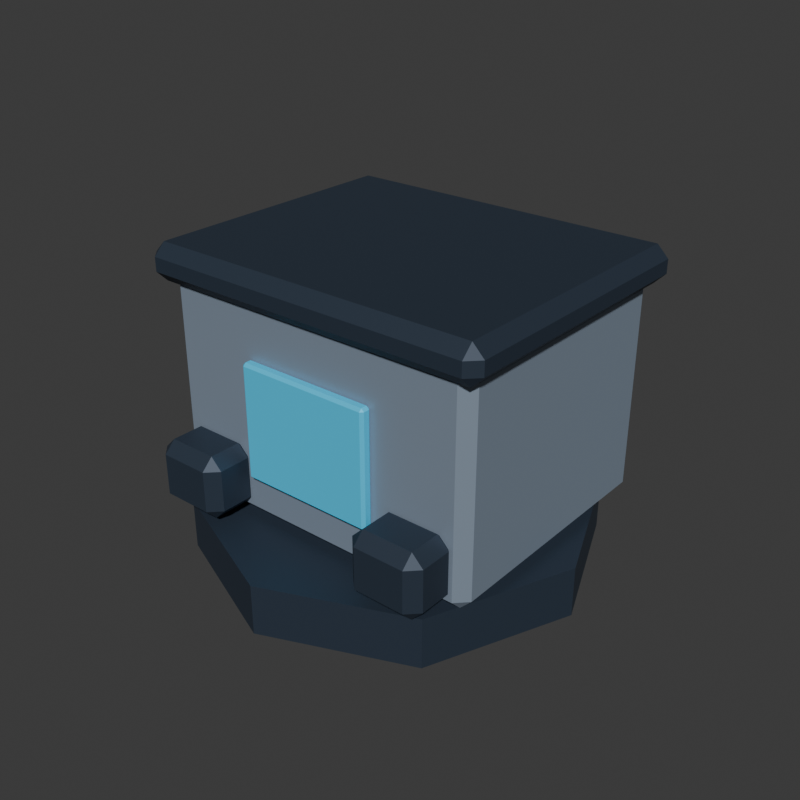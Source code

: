 # Source: depot.blend  (saved by Blender 5.2.44; exported with 4.5.12 LTS)
import bpy
from mathutils import Matrix  # noqa: F401  (used for matrix-valued properties, if any)

bpy.ops.wm.read_factory_settings(use_empty=True)
scene = bpy.context.scene
scene.name = 'Scene'

# ---- collections
col_collection = bpy.data.collections.new('Collection'); scene.collection.children.link(col_collection)

# ---- materials (node trees are filled in below, after node groups)
mat_structuredark = bpy.data.materials.new('StructureDark')
mat_structuredark.diffuse_color = (0.034, 0.051, 0.078, 1.0)
mat_structurelight = bpy.data.materials.new('StructureLight')
mat_structurelight.diffuse_color = (0.292, 0.363, 0.455, 1.0)
mat_factionaccent = bpy.data.materials.new('FactionAccent')
mat_factionaccent.diffuse_color = (0.039, 0.546, 0.835, 1.0)

# ---- material node trees
mat_structuredark.use_nodes = True; mat_structuredark.node_tree.nodes.clear()
_N = mat_structuredark.node_tree.nodes; _L = mat_structuredark.node_tree.links
n0 = _N.new('ShaderNodeBsdfPrincipled'); n0.name = 'Principled BSDF'; n0.location = (-200, 100)
n0.inputs[0].default_value = (0.034, 0.051, 0.078, 1.0)
n0.inputs[1].default_value = 0.35
n0.inputs[2].default_value = 0.56
n0.inputs[10].default_value = 0.005
n1 = _N.new('ShaderNodeOutputMaterial'); n1.name = 'Material Output'; n1.location = (200, 100)
_L.new(n0.outputs[0], n1.inputs[0])
n1.is_active_output = True
mat_structurelight.use_nodes = True; mat_structurelight.node_tree.nodes.clear()
_N = mat_structurelight.node_tree.nodes; _L = mat_structurelight.node_tree.links
n0 = _N.new('ShaderNodeBsdfPrincipled'); n0.name = 'Principled BSDF'; n0.location = (-200, 100)
n0.inputs[0].default_value = (0.292, 0.363, 0.455, 1.0)
n0.inputs[1].default_value = 0.35
n0.inputs[2].default_value = 0.56
n0.inputs[10].default_value = 0.005
n1 = _N.new('ShaderNodeOutputMaterial'); n1.name = 'Material Output'; n1.location = (200, 100)
_L.new(n0.outputs[0], n1.inputs[0])
n1.is_active_output = True
mat_factionaccent.use_nodes = True; mat_factionaccent.node_tree.nodes.clear()
_N = mat_factionaccent.node_tree.nodes; _L = mat_factionaccent.node_tree.links
n0 = _N.new('ShaderNodeBsdfPrincipled'); n0.name = 'Principled BSDF'; n0.location = (-200, 100)
n0.inputs[0].default_value = (0.039, 0.546, 0.835, 1.0)
n0.inputs[1].default_value = 0.1
n0.inputs[2].default_value = 0.56
n0.inputs[10].default_value = 0.005
n0.inputs[27].default_value = (0.039, 0.546, 0.835, 1.0)
n0.inputs[28].default_value = 0.12
n1 = _N.new('ShaderNodeOutputMaterial'); n1.name = 'Material Output'; n1.location = (200, 100)
_L.new(n0.outputs[0], n1.inputs[0])
n1.is_active_output = True

# ---- world
world_world = bpy.data.worlds.new('World'); scene.world = world_world
world_world.use_nodes = True; world_world.node_tree.nodes.clear()
_N = world_world.node_tree.nodes; _L = world_world.node_tree.links
n0 = _N.new('ShaderNodeOutputWorld'); n0.name = 'World Output'; n0.location = (200, 100)
n1 = _N.new('ShaderNodeBackground'); n1.name = 'Background'; n1.location = (-200, 100)
n1.inputs[0].default_value = (0.05088, 0.05088, 0.05088, 1.0)
_L.new(n1.outputs[0], n0.inputs[0])
n0.is_active_output = True
world_world.color = (0.004, 0.008, 0.02)
world_world.sun_shadow_jitter_overblur = 0.0

# ---- meshes
me_cylinder_003 = bpy.data.meshes.new('Cylinder.003')
me_cylinder_003.from_pydata([(0.0, 0.43, -0.055), (0.0, 0.43, 0.055), (0.3041, 0.3041, -0.055), (0.3041, 0.3041, 0.055), (0.43, 0.0, -0.055), (0.43, 0.0, 0.055), (0.3041, -0.3041, -0.055), (0.3041, -0.3041, 0.055), (0.0, -0.43, -0.055), (0.0, -0.43, 0.055), (-0.3041, -0.3041, -0.055), (-0.3041, -0.3041, 0.055), (-0.43, 0.0, -0.055), (-0.43, 0.0, 0.055), (-0.3041, 0.3041, -0.055), (-0.3041, 0.3041, 0.055)], [], [(0, 1, 3, 2), (2, 3, 5, 4), (4, 5, 7, 6), (6, 7, 9, 8), (8, 9, 11, 10), (10, 11, 13, 12), (3, 1, 15, 13, 11, 9, 7, 5), (12, 13, 15, 14), (14, 15, 1, 0), (0, 2, 4, 6, 8, 10, 12, 14)])
_uv = me_cylinder_003.uv_layers.new(name='UVMap')
_uv.uv.foreach_set('vector', [1.0, 0.5, 1.0, 1.0, 0.875, 1.0, 0.875, 0.5, 0.875, 0.5, 0.875, 1.0, 0.75, 1.0, 0.75, 0.5, 0.75, 0.5, 0.75, 1.0, 0.625, 1.0, 0.625, 0.5, 0.625, 0.5, 0.625, 1.0, 0.5, 1.0, 0.5, 0.5, 0.5, 0.5, 0.5, 1.0, 0.375, 1.0, 0.375, 0.5, 0.375, 0.5, 0.375, 1.0, 0.25, 1.0, 0.25, 0.5, 0.4197, 0.4197, 0.25, 0.49, 0.08029, 0.4197, 0.01, 0.25, 0.08029, 0.08029, 0.25, 0.01, 0.4197, 0.08029, 0.49, 0.25, 0.25, 0.5, 0.25, 1.0, 0.125, 1.0, 0.125, 0.5, 0.125, 0.5, 0.125, 1.0, 0.0, 1.0, 0.0, 0.5, 0.75, 0.49, 0.9197, 0.4197, 0.99, 0.25, 0.9197, 0.08029, 0.75, 0.01, 0.5803, 0.08029, 0.51, 0.25, 0.5803, 0.4197])
me_cylinder_003.materials.append(mat_structuredark)
me_cylinder_003.update()
me_cube_010 = bpy.data.meshes.new('Cube.010')
me_cube_010.from_pydata([(-0.335, -0.265, -0.24), (-0.335, -0.29, -0.215), (-0.36, -0.265, -0.215), (-0.335, -0.29, 0.215), (-0.335, -0.265, 0.24), (-0.36, -0.265, 0.215), (-0.335, 0.265, -0.24), (-0.36, 0.265, -0.215), (-0.335, 0.29, -0.215), (-0.335, 0.265, 0.24), (-0.335, 0.29, 0.215), (-0.36, 0.265, 0.215), (0.335, -0.265, -0.24), (0.36, -0.265, -0.215), (0.335, -0.29, -0.215), (0.335, -0.265, 0.24), (0.335, -0.29, 0.215), (0.36, -0.265, 0.215), (0.335, 0.265, -0.24), (0.335, 0.29, -0.215), (0.36, 0.265, -0.215), (0.335, 0.265, 0.24), (0.36, 0.265, 0.215), (0.335, 0.29, 0.215)], [], [(0, 1, 2), (3, 4, 5), (6, 7, 8), (9, 10, 11), (12, 13, 14), (15, 16, 17), (18, 19, 20), (21, 22, 23), (6, 0, 2, 7), (1, 3, 5, 2), (4, 9, 11, 5), (10, 8, 7, 11), (18, 6, 8, 19), (9, 21, 23, 10), (22, 20, 19, 23), (12, 18, 20, 13), (21, 15, 17, 22), (16, 14, 13, 17), (0, 12, 14, 1), (15, 4, 3, 16), (6, 18, 12, 0), (2, 5, 11, 7), (14, 16, 3, 1), (21, 9, 4, 15), (8, 10, 23, 19), (20, 22, 17, 13)])
_uv = me_cube_010.uv_layers.new(name='UVMap')
_uv.uv.foreach_set('vector', [0.1337, 0.7392, 0.1337, 0.75, 0.125, 0.7392, 0.612, 0.0, 0.625, 0.01078, 0.612, 0.01078, 0.1337, 0.5108, 0.125, 0.5108, 0.1337, 0.5, 0.625, 0.2457, 0.612, 0.2565, 0.612, 0.2392, 0.3663, 0.7392, 0.3848, 0.7392, 0.3772, 0.7543, 0.6293, 0.749, 0.612, 0.7587, 0.612, 0.7419, 0.3663, 0.5108, 0.3772, 0.4957, 0.3848, 0.5108, 0.6293, 0.501, 0.612, 0.5081, 0.612, 0.4913, 0.1337, 0.5108, 0.1337, 0.7392, 0.125, 0.7392, 0.125, 0.5108, 0.388, 0.0, 0.612, 0.0, 0.612, 0.01078, 0.388, 0.01078, 0.625, 0.01078, 0.625, 0.2457, 0.612, 0.2392, 0.612, 0.01078, 0.612, 0.2565, 0.388, 0.2587, 0.388, 0.2392, 0.612, 0.2392, 0.3663, 0.5108, 0.1337, 0.5108, 0.1337, 0.5, 0.3772, 0.4957, 0.625, 0.2457, 0.6293, 0.501, 0.612, 0.4913, 0.612, 0.2565, 0.612, 0.5081, 0.3848, 0.5108, 0.3772, 0.4957, 0.612, 0.4913, 0.3663, 0.7392, 0.3663, 0.5108, 0.3848, 0.5108, 0.3848, 0.7392, 0.6293, 0.501, 0.6293, 0.749, 0.612, 0.7419, 0.612, 0.5081, 0.612, 0.7587, 0.3772, 0.7543, 0.3848, 0.7392, 0.612, 0.7419, 0.1337, 0.7392, 0.3663, 0.7392, 0.3772, 0.7543, 0.1337, 0.75, 0.6293, 0.749, 0.625, 0.9913, 0.612, 0.9913, 0.612, 0.7587, 0.1337, 0.5108, 0.3663, 0.5108, 0.3663, 0.7392, 0.1337, 0.7392, 0.388, 0.01078, 0.612, 0.01078, 0.612, 0.2392, 0.388, 0.2392, 0.3772, 0.7543, 0.612, 0.7587, 0.612, 0.9913, 0.388, 0.9913, 0.6293, 0.501, 0.8663, 0.5108, 0.8663, 0.7392, 0.6293, 0.749, 0.388, 0.2587, 0.612, 0.2565, 0.612, 0.4913, 0.3772, 0.4957, 0.3848, 0.5108, 0.612, 0.5081, 0.612, 0.7419, 0.3848, 0.7392])
me_cube_010.materials.append(mat_structurelight)
me_cube_010.update()
me_cube_011 = bpy.data.meshes.new('Cube.011')
me_cube_011.from_pydata([(-0.365, -0.295, -0.04), (-0.365, -0.32, -0.015), (-0.39, -0.295, -0.015), (-0.365, -0.32, 0.015), (-0.365, -0.295, 0.04), (-0.39, -0.295, 0.015), (-0.365, 0.295, -0.04), (-0.39, 0.295, -0.015), (-0.365, 0.32, -0.015), (-0.365, 0.295, 0.04), (-0.365, 0.32, 0.015), (-0.39, 0.295, 0.015), (0.365, -0.295, -0.04), (0.39, -0.295, -0.015), (0.365, -0.32, -0.015), (0.365, -0.295, 0.04), (0.365, -0.32, 0.015), (0.39, -0.295, 0.015), (0.365, 0.295, -0.04), (0.365, 0.32, -0.015), (0.39, 0.295, -0.015), (0.365, 0.295, 0.04), (0.39, 0.295, 0.015), (0.365, 0.32, 0.015)], [], [(0, 1, 2), (3, 4, 5), (6, 7, 8), (9, 10, 11), (12, 13, 14), (15, 16, 17), (18, 19, 20), (21, 22, 23), (6, 0, 2, 7), (1, 3, 5, 2), (4, 9, 11, 5), (10, 8, 7, 11), (18, 6, 8, 19), (9, 21, 23, 10), (22, 20, 19, 23), (12, 18, 20, 13), (21, 15, 17, 22), (16, 14, 13, 17), (0, 12, 14, 1), (15, 4, 3, 16), (6, 18, 12, 0), (2, 5, 11, 7), (14, 16, 3, 1), (21, 9, 4, 15), (8, 10, 23, 19), (20, 22, 17, 13)])
_uv = me_cube_011.uv_layers.new(name='UVMap')
_uv.uv.foreach_set('vector', [0.133, 0.7402, 0.133, 0.75, 0.125, 0.7402, 0.5469, 0.0, 0.625, 0.009766, 0.5469, 0.009766, 0.133, 0.5098, 0.125, 0.5098, 0.133, 0.5, 0.625, 0.2462, 0.5469, 0.256, 0.5469, 0.2402, 0.367, 0.7402, 0.4336, 0.7402, 0.4101, 0.754, 0.629, 0.7491, 0.5469, 0.758, 0.5469, 0.7427, 0.367, 0.5098, 0.4101, 0.496, 0.4336, 0.5098, 0.629, 0.5009, 0.5469, 0.5073, 0.5469, 0.492, 0.133, 0.5098, 0.133, 0.7402, 0.125, 0.7402, 0.125, 0.5098, 0.4531, 0.0, 0.5469, 0.0, 0.5469, 0.009766, 0.4531, 0.009766, 0.625, 0.009766, 0.625, 0.2462, 0.5469, 0.2402, 0.5469, 0.009766, 0.5469, 0.256, 0.4531, 0.258, 0.4531, 0.2402, 0.5469, 0.2402, 0.367, 0.5098, 0.133, 0.5098, 0.133, 0.5, 0.4101, 0.496, 0.625, 0.2462, 0.629, 0.5009, 0.5469, 0.492, 0.5469, 0.256, 0.5469, 0.5073, 0.4336, 0.5098, 0.4101, 0.496, 0.5469, 0.492, 0.367, 0.7402, 0.367, 0.5098, 0.4336, 0.5098, 0.4336, 0.7402, 0.629, 0.5009, 0.629, 0.7491, 0.5469, 0.7427, 0.5469, 0.5073, 0.5469, 0.758, 0.4101, 0.754, 0.4336, 0.7402, 0.5469, 0.7427, 0.133, 0.7402, 0.367, 0.7402, 0.4101, 0.754, 0.133, 0.75, 0.629, 0.7491, 0.625, 0.992, 0.5469, 0.992, 0.5469, 0.758, 0.133, 0.5098, 0.367, 0.5098, 0.367, 0.7402, 0.133, 0.7402, 0.4531, 0.009766, 0.5469, 0.009766, 0.5469, 0.2402, 0.4531, 0.2402, 0.4101, 0.754, 0.5469, 0.758, 0.5469, 0.992, 0.4531, 0.992, 0.629, 0.5009, 0.867, 0.5098, 0.867, 0.7402, 0.629, 0.7491, 0.4531, 0.258, 0.5469, 0.256, 0.5469, 0.492, 0.4101, 0.496, 0.4336, 0.5098, 0.5469, 0.5073, 0.5469, 0.7427, 0.4336, 0.7402])
me_cube_011.materials.append(mat_structuredark)
me_cube_011.update()
me_cube_012 = bpy.data.meshes.new('Cube.012')
me_cube_012.from_pydata([(-0.144, -0.0065, -0.125), (-0.144, -0.0125, -0.119), (-0.15, -0.0065, -0.119), (-0.144, -0.0125, 0.119), (-0.144, -0.0065, 0.125), (-0.15, -0.0065, 0.119), (-0.144, 0.0065, -0.125), (-0.15, 0.0065, -0.119), (-0.144, 0.0125, -0.119), (-0.144, 0.0065, 0.125), (-0.144, 0.0125, 0.119), (-0.15, 0.0065, 0.119), (0.144, -0.0065, -0.125), (0.15, -0.0065, -0.119), (0.144, -0.0125, -0.119), (0.144, -0.0065, 0.125), (0.144, -0.0125, 0.119), (0.15, -0.0065, 0.119), (0.144, 0.0065, -0.125), (0.144, 0.0125, -0.119), (0.15, 0.0065, -0.119), (0.144, 0.0065, 0.125), (0.15, 0.0065, 0.119), (0.144, 0.0125, 0.119)], [], [(0, 1, 2), (3, 4, 5), (6, 7, 8), (9, 10, 11), (12, 13, 14), (15, 16, 17), (18, 19, 20), (21, 22, 23), (6, 0, 2, 7), (1, 3, 5, 2), (4, 9, 11, 5), (10, 8, 7, 11), (18, 6, 8, 19), (9, 21, 23, 10), (22, 20, 19, 23), (12, 18, 20, 13), (21, 15, 17, 22), (16, 14, 13, 17), (0, 12, 14, 1), (15, 4, 3, 16), (6, 18, 12, 0), (2, 5, 11, 7), (14, 16, 3, 1), (21, 9, 4, 15), (8, 10, 23, 19), (20, 22, 17, 13)])
_uv = me_cube_012.uv_layers.new(name='UVMap')
_uv.uv.foreach_set('vector', [0.13, 0.69, 0.13, 0.75, 0.125, 0.69, 0.619, 0.995, 0.625, 0.995, 0.619, 1.0, 0.13, 0.56, 0.125, 0.56, 0.13, 0.5, 0.625, 0.2333, 0.619, 0.255, 0.619, 0.205, 0.37, 0.69, 0.3795, 0.69, 0.3755, 0.7525, 0.6275, 0.7225, 0.619, 0.755, 0.619, 0.705, 0.37, 0.56, 0.3755, 0.4975, 0.3795, 0.56, 0.6275, 0.5438, 0.619, 0.56, 0.619, 0.4963, 0.13, 0.56, 0.13, 0.69, 0.125, 0.69, 0.125, 0.56, 0.381, 0.0, 0.619, 0.0, 0.619, 0.06, 0.381, 0.06, 0.625, 0.06, 0.625, 0.2333, 0.619, 0.205, 0.619, 0.06, 0.619, 0.255, 0.381, 0.255, 0.381, 0.19, 0.619, 0.205, 0.37, 0.56, 0.13, 0.56, 0.13, 0.5, 0.3755, 0.4975, 0.625, 0.2333, 0.6275, 0.5438, 0.619, 0.4963, 0.619, 0.255, 0.619, 0.56, 0.3795, 0.56, 0.3755, 0.4975, 0.619, 0.4963, 0.37, 0.69, 0.37, 0.56, 0.3795, 0.56, 0.3795, 0.69, 0.6275, 0.5438, 0.6275, 0.7225, 0.619, 0.705, 0.619, 0.56, 0.619, 0.755, 0.3755, 0.7525, 0.3795, 0.69, 0.619, 0.705, 0.13, 0.69, 0.37, 0.69, 0.3755, 0.7525, 0.13, 0.75, 0.6275, 0.7225, 0.625, 0.995, 0.619, 0.995, 0.619, 0.755, 0.13, 0.56, 0.37, 0.56, 0.37, 0.69, 0.13, 0.69, 0.381, 0.06, 0.619, 0.06, 0.619, 0.205, 0.381, 0.19, 0.3755, 0.7525, 0.619, 0.755, 0.619, 0.995, 0.381, 0.995, 0.6275, 0.5438, 0.87, 0.56, 0.87, 0.69, 0.6275, 0.7225, 0.381, 0.255, 0.619, 0.255, 0.619, 0.4963, 0.3755, 0.4975, 0.3795, 0.56, 0.619, 0.56, 0.619, 0.705, 0.3795, 0.69])
me_cube_012.materials.append(mat_factionaccent)
me_cube_012.update()
me_cube_013 = bpy.data.meshes.new('Cube.013')
me_cube_013.from_pydata([(-0.055, -0.035, -0.07), (-0.055, -0.06, -0.045), (-0.08, -0.035, -0.045), (-0.055, -0.06, 0.045), (-0.055, -0.035, 0.07), (-0.08, -0.035, 0.045), (-0.055, 0.035, -0.07), (-0.08, 0.035, -0.045), (-0.055, 0.06, -0.045), (-0.055, 0.035, 0.07), (-0.055, 0.06, 0.045), (-0.08, 0.035, 0.045), (0.055, -0.035, -0.07), (0.08, -0.035, -0.045), (0.055, -0.06, -0.045), (0.055, -0.035, 0.07), (0.055, -0.06, 0.045), (0.08, -0.035, 0.045), (0.055, 0.035, -0.07), (0.055, 0.06, -0.045), (0.08, 0.035, -0.045), (0.055, 0.035, 0.07), (0.08, 0.035, 0.045), (0.055, 0.06, 0.045)], [], [(0, 1, 2), (3, 4, 5), (6, 7, 8), (9, 10, 11), (12, 13, 14), (15, 16, 17), (18, 19, 20), (21, 22, 23), (6, 0, 2, 7), (1, 3, 5, 2), (4, 9, 11, 5), (10, 8, 7, 11), (18, 6, 8, 19), (9, 21, 23, 10), (22, 20, 19, 23), (12, 18, 20, 13), (21, 15, 17, 22), (16, 14, 13, 17), (0, 12, 14, 1), (15, 4, 3, 16), (6, 18, 12, 0), (2, 5, 11, 7), (14, 16, 3, 1), (21, 9, 4, 15), (8, 10, 23, 19), (20, 22, 17, 13)])
_uv = me_cube_013.uv_layers.new(name='UVMap')
_uv.uv.foreach_set('vector', [0.1641, 0.6979, 0.1641, 0.75, 0.125, 0.6979, 0.5804, 0.0, 0.625, 0.05208, 0.5804, 0.05208, 0.1641, 0.5521, 0.125, 0.5521, 0.1641, 0.5, 0.625, 0.2283, 0.5804, 0.2793, 0.5804, 0.1979, 0.3359, 0.6979, 0.4085, 0.6979, 0.3778, 0.7695, 0.6445, 0.7435, 0.5804, 0.7891, 0.5804, 0.7109, 0.3359, 0.5521, 0.3778, 0.4805, 0.4085, 0.5521, 0.6445, 0.5065, 0.5804, 0.5391, 0.5804, 0.4609, 0.1641, 0.5521, 0.1641, 0.6979, 0.125, 0.6979, 0.125, 0.5521, 0.4196, 0.0, 0.5804, 0.0, 0.5804, 0.05208, 0.4196, 0.05208, 0.625, 0.05208, 0.625, 0.2283, 0.5804, 0.1979, 0.5804, 0.05208, 0.5804, 0.2793, 0.4196, 0.2891, 0.4196, 0.1979, 0.5804, 0.1979, 0.3359, 0.5521, 0.1641, 0.5521, 0.1641, 0.5, 0.3778, 0.4805, 0.625, 0.2283, 0.6445, 0.5065, 0.5804, 0.4609, 0.5804, 0.2793, 0.5804, 0.5391, 0.4085, 0.5521, 0.3778, 0.4805, 0.5804, 0.4609, 0.3359, 0.6979, 0.3359, 0.5521, 0.4085, 0.5521, 0.4085, 0.6979, 0.6445, 0.5065, 0.6445, 0.7435, 0.5804, 0.7109, 0.5804, 0.5391, 0.5804, 0.7891, 0.3778, 0.7695, 0.4085, 0.6979, 0.5804, 0.7109, 0.1641, 0.6979, 0.3359, 0.6979, 0.3778, 0.7695, 0.1641, 0.75, 0.6445, 0.7435, 0.625, 0.9609, 0.5804, 0.9609, 0.5804, 0.7891, 0.1641, 0.5521, 0.3359, 0.5521, 0.3359, 0.6979, 0.1641, 0.6979, 0.4196, 0.05208, 0.5804, 0.05208, 0.5804, 0.1979, 0.4196, 0.1979, 0.3778, 0.7695, 0.5804, 0.7891, 0.5804, 0.9609, 0.4196, 0.9609, 0.6445, 0.5065, 0.8359, 0.5521, 0.8359, 0.6979, 0.6445, 0.7435, 0.4196, 0.2891, 0.5804, 0.2793, 0.5804, 0.4609, 0.3778, 0.4805, 0.4085, 0.5521, 0.5804, 0.5391, 0.5804, 0.7109, 0.4085, 0.6979])
me_cube_013.materials.append(mat_structuredark)
me_cube_013.update()
me_cube_014 = bpy.data.meshes.new('Cube.014')
me_cube_014.from_pydata([(-0.055, -0.035, -0.07), (-0.055, -0.06, -0.045), (-0.08, -0.035, -0.045), (-0.055, -0.06, 0.045), (-0.055, -0.035, 0.07), (-0.08, -0.035, 0.045), (-0.055, 0.035, -0.07), (-0.08, 0.035, -0.045), (-0.055, 0.06, -0.045), (-0.055, 0.035, 0.07), (-0.055, 0.06, 0.045), (-0.08, 0.035, 0.045), (0.055, -0.035, -0.07), (0.08, -0.035, -0.045), (0.055, -0.06, -0.045), (0.055, -0.035, 0.07), (0.055, -0.06, 0.045), (0.08, -0.035, 0.045), (0.055, 0.035, -0.07), (0.055, 0.06, -0.045), (0.08, 0.035, -0.045), (0.055, 0.035, 0.07), (0.08, 0.035, 0.045), (0.055, 0.06, 0.045)], [], [(0, 1, 2), (3, 4, 5), (6, 7, 8), (9, 10, 11), (12, 13, 14), (15, 16, 17), (18, 19, 20), (21, 22, 23), (6, 0, 2, 7), (1, 3, 5, 2), (4, 9, 11, 5), (10, 8, 7, 11), (18, 6, 8, 19), (9, 21, 23, 10), (22, 20, 19, 23), (12, 18, 20, 13), (21, 15, 17, 22), (16, 14, 13, 17), (0, 12, 14, 1), (15, 4, 3, 16), (6, 18, 12, 0), (2, 5, 11, 7), (14, 16, 3, 1), (21, 9, 4, 15), (8, 10, 23, 19), (20, 22, 17, 13)])
_uv = me_cube_014.uv_layers.new(name='UVMap')
_uv.uv.foreach_set('vector', [0.1641, 0.6979, 0.1641, 0.75, 0.125, 0.6979, 0.5804, 0.0, 0.625, 0.05208, 0.5804, 0.05208, 0.1641, 0.5521, 0.125, 0.5521, 0.1641, 0.5, 0.625, 0.2283, 0.5804, 0.2793, 0.5804, 0.1979, 0.3359, 0.6979, 0.4085, 0.6979, 0.3778, 0.7695, 0.6445, 0.7435, 0.5804, 0.7891, 0.5804, 0.7109, 0.3359, 0.5521, 0.3778, 0.4805, 0.4085, 0.5521, 0.6445, 0.5065, 0.5804, 0.5391, 0.5804, 0.4609, 0.1641, 0.5521, 0.1641, 0.6979, 0.125, 0.6979, 0.125, 0.5521, 0.4196, 0.0, 0.5804, 0.0, 0.5804, 0.05208, 0.4196, 0.05208, 0.625, 0.05208, 0.625, 0.2283, 0.5804, 0.1979, 0.5804, 0.05208, 0.5804, 0.2793, 0.4196, 0.2891, 0.4196, 0.1979, 0.5804, 0.1979, 0.3359, 0.5521, 0.1641, 0.5521, 0.1641, 0.5, 0.3778, 0.4805, 0.625, 0.2283, 0.6445, 0.5065, 0.5804, 0.4609, 0.5804, 0.2793, 0.5804, 0.5391, 0.4085, 0.5521, 0.3778, 0.4805, 0.5804, 0.4609, 0.3359, 0.6979, 0.3359, 0.5521, 0.4085, 0.5521, 0.4085, 0.6979, 0.6445, 0.5065, 0.6445, 0.7435, 0.5804, 0.7109, 0.5804, 0.5391, 0.5804, 0.7891, 0.3778, 0.7695, 0.4085, 0.6979, 0.5804, 0.7109, 0.1641, 0.6979, 0.3359, 0.6979, 0.3778, 0.7695, 0.1641, 0.75, 0.6445, 0.7435, 0.625, 0.9609, 0.5804, 0.9609, 0.5804, 0.7891, 0.1641, 0.5521, 0.3359, 0.5521, 0.3359, 0.6979, 0.1641, 0.6979, 0.4196, 0.05208, 0.5804, 0.05208, 0.5804, 0.1979, 0.4196, 0.1979, 0.3778, 0.7695, 0.5804, 0.7891, 0.5804, 0.9609, 0.4196, 0.9609, 0.6445, 0.5065, 0.8359, 0.5521, 0.8359, 0.6979, 0.6445, 0.7435, 0.4196, 0.2891, 0.5804, 0.2793, 0.5804, 0.4609, 0.3778, 0.4805, 0.4085, 0.5521, 0.5804, 0.5391, 0.5804, 0.7109, 0.4085, 0.6979])
me_cube_014.materials.append(mat_structuredark)
me_cube_014.update()

# ---- objects
ob_tabletop_plinth = bpy.data.objects.new('Tabletop plinth', me_cylinder_003)
ob_depot_shell = bpy.data.objects.new('Depot shell', me_cube_010)
ob_depot_roof = bpy.data.objects.new('Depot roof', me_cube_011)
ob_depot_door = bpy.data.objects.new('Depot door', me_cube_012)
ob_cargo_crate_left = bpy.data.objects.new('Cargo crate left', me_cube_013)
ob_cargo_crate_right = bpy.data.objects.new('Cargo crate right', me_cube_014)

# ---- transforms, parenting, visibility, modifiers, constraints
ob_tabletop_plinth.location = (0.0, 0.0, 0.055)
ob_depot_shell.location = (0.0, 0.03, 0.35)
ob_depot_roof.location = (0.0, 0.03, 0.61)
ob_depot_door.location = (0.0, -0.27, 0.34)
ob_cargo_crate_left.location = (-0.25, -0.3, 0.2)
ob_cargo_crate_right.location = (0.25, -0.3, 0.2)

# ---- collection membership
col_collection.objects.link(ob_tabletop_plinth)
col_collection.objects.link(ob_depot_shell)
col_collection.objects.link(ob_depot_roof)
col_collection.objects.link(ob_depot_door)
col_collection.objects.link(ob_cargo_crate_left)
col_collection.objects.link(ob_cargo_crate_right)

# ---- scene / render settings (as saved in the file)
scene.frame_start = 1; scene.frame_end = 250; scene.frame_set(1)
scene.render.engine = 'BLENDER_EEVEE_NEXT'
scene.render.resolution_x = 512
scene.render.resolution_y = 512
scene.render.bake_bias = 0.0
scene.render.bake_samples = 0
scene.render.compositor_device = 'GPU'
scene.eevee.use_volume_custom_range = False
scene.eevee.fast_gi_thickness_near = 0.1
scene.eevee.fast_gi_thickness_far = 0.0
scene.eevee.ray_tracing_options.screen_trace_thickness = 0.1
bpy.context.view_layer.update()

# ---- added for rendering (the .blend has no active camera and no usable light): camera, sun
cam_auto = bpy.data.cameras.new('AutoCamera')
cam_auto.lens = 50.0
cam_auto.sensor_width = 36.0
cam_auto.clip_end = 1000.0
ob_auto_camera = bpy.data.objects.new('AutoCamera', cam_auto)
scene.collection.objects.link(ob_auto_camera)
ob_auto_camera.location = (1.2759, -1.53109, 1.34572)
ob_auto_camera.rotation_euler = (1.09748, -7.21219e-08, 0.694738)
scene.camera = ob_auto_camera
light_auto_sun = bpy.data.lights.new('AutoSun', 'SUN')
light_auto_sun.energy = 3.0
light_auto_sun.angle = 0.0523599
ob_auto_sun = bpy.data.objects.new('AutoSun', light_auto_sun)
scene.collection.objects.link(ob_auto_sun)
ob_auto_sun.rotation_euler = (0.872665, 0.174533, 0.523599)
bpy.context.view_layer.update()
